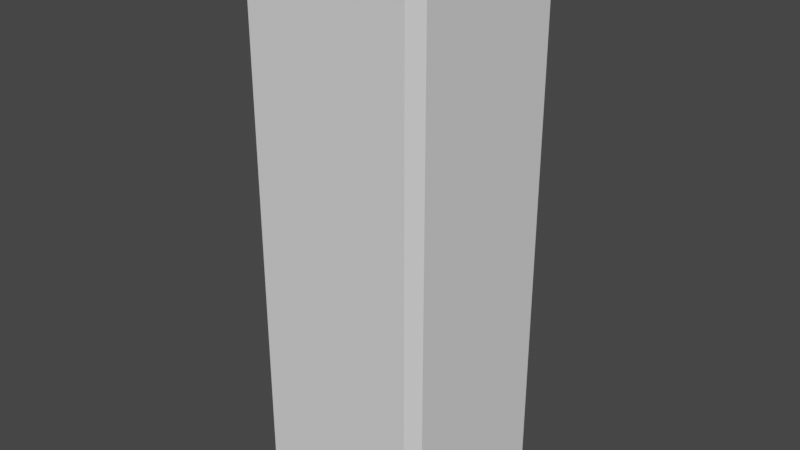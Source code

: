 # Source: post_01.blend  (saved by Blender 3.5.10; exported with 4.5.12 LTS)
import bpy
from mathutils import Matrix  # noqa: F401  (used for matrix-valued properties, if any)

bpy.ops.wm.read_factory_settings(use_empty=True)
scene = bpy.context.scene
scene.name = 'Scene'

# ---- collections
col_collection = bpy.data.collections.new('Collection'); scene.collection.children.link(col_collection)

# ---- world
world_world = bpy.data.worlds.new('World'); scene.world = world_world
world_world.use_nodes = True; world_world.node_tree.nodes.clear()
_N = world_world.node_tree.nodes; _L = world_world.node_tree.links
n0 = _N.new('ShaderNodeOutputWorld'); n0.name = 'World Output'; n0.location = (300, 300)
n1 = _N.new('ShaderNodeBackground'); n1.name = 'Background'; n1.location = (10, 300)
n1.inputs[0].default_value = (0.05088, 0.05088, 0.05088, 1.0)
_L.new(n1.outputs[0], n0.inputs[0])
n0.is_active_output = True
world_world.color = (0.05088, 0.05088, 0.05088)
world_world.use_sun_shadow = False
world_world.sun_shadow_jitter_overblur = 0.0

# ---- meshes
me_cube_001 = bpy.data.meshes.new('Cube.001')
me_cube_001.from_pydata([(-0.146, -0.146, 0.00113), (-0.146, -0.166, 0.02113), (-0.166, -0.146, 0.02113), (-0.146, -0.166, 0.9811), (-0.146, -0.146, 1.001), (-0.166, -0.146, 0.9811), (-0.146, 0.146, 0.00113), (-0.166, 0.146, 0.02113), (-0.146, 0.166, 0.02113), (-0.146, 0.146, 1.001), (-0.146, 0.166, 0.9811), (-0.166, 0.146, 0.9811), (0.146, -0.146, 0.00113), (0.166, -0.146, 0.02113), (0.146, -0.166, 0.02113), (0.146, -0.146, 1.001), (0.146, -0.166, 0.9811), (0.166, -0.146, 0.9811), (0.146, 0.146, 0.00113), (0.146, 0.166, 0.02113), (0.166, 0.146, 0.02113), (0.146, 0.146, 1.001), (0.166, 0.146, 0.9811), (0.146, 0.166, 0.9811)], [], [(14, 16, 3, 1), (20, 22, 17, 13), (21, 9, 4, 15), (2, 5, 11, 7), (8, 10, 23, 19), (0, 1, 2), (3, 4, 5), (6, 7, 8), (9, 10, 11), (12, 13, 14), (15, 16, 17), (18, 19, 20), (21, 22, 23), (6, 0, 2, 7), (1, 3, 5, 2), (4, 9, 11, 5), (10, 8, 7, 11), (18, 6, 8, 19), (9, 21, 23, 10), (22, 20, 19, 23), (12, 18, 20, 13), (21, 15, 17, 22), (16, 14, 13, 17), (0, 12, 14, 1), (15, 4, 3, 16), (6, 18, 12, 0)])
_uv = me_cube_001.uv_layers.new(name='UVMap')
_uv.uv.foreach_set('vector', [0.38, 0.7651, 0.62, 0.7651, 0.62, 0.9849, 0.38, 0.9849, 0.38, 0.5151, 0.62, 0.5151, 0.62, 0.7349, 0.38, 0.7349, 0.6401, 0.5151, 0.8599, 0.5151, 0.8599, 0.7349, 0.6401, 0.7349, 0.38, 0.01506, 0.62, 0.01506, 0.62, 0.2349, 0.38, 0.2349, 0.38, 0.2651, 0.62, 0.2651, 0.62, 0.4849, 0.38, 0.4849, 0.1401, 0.7349, 0.1401, 0.75, 0.125, 0.7349, 0.62, 0.0, 0.625, 0.01506, 0.62, 0.01506, 0.1401, 0.5151, 0.125, 0.5151, 0.1401, 0.5, 0.625, 0.2349, 0.62, 0.25, 0.62, 0.2349, 0.3599, 0.7349, 0.375, 0.7349, 0.3599, 0.75, 0.625, 0.7651, 0.62, 0.7651, 0.62, 0.75, 0.3599, 0.5151, 0.3599, 0.5, 0.375, 0.5151, 0.625, 0.4849, 0.62, 0.5, 0.62, 0.4849, 0.1401, 0.5151, 0.1401, 0.7349, 0.125, 0.7349, 0.125, 0.5151, 0.38, 0.0, 0.62, 0.0, 0.62, 0.01506, 0.38, 0.01506, 0.625, 0.01506, 0.625, 0.2349, 0.62, 0.2349, 0.62, 0.01506, 0.62, 0.2651, 0.38, 0.2651, 0.38, 0.2349, 0.62, 0.2349, 0.3599, 0.5151, 0.1401, 0.5151, 0.1401, 0.5, 0.3599, 0.5, 0.625, 0.2651, 0.625, 0.4849, 0.62, 0.4849, 0.62, 0.2651, 0.62, 0.5151, 0.38, 0.5151, 0.38, 0.4849, 0.62, 0.4849, 0.3599, 0.7349, 0.3599, 0.5151, 0.38, 0.5151, 0.38, 0.7349, 0.6401, 0.5151, 0.6401, 0.7349, 0.62, 0.7349, 0.62, 0.5151, 0.62, 0.7651, 0.38, 0.7651, 0.38, 0.7349, 0.62, 0.7349, 0.1401, 0.7349, 0.3599, 0.7349, 0.3599, 0.75, 0.1401, 0.75, 0.625, 0.7651, 0.625, 0.9849, 0.62, 0.9849, 0.62, 0.7651, 0.1401, 0.5151, 0.3599, 0.5151, 0.3599, 0.7349, 0.1401, 0.7349])
me_cube_001.update()

# ---- objects
ob_post_01 = bpy.data.objects.new('post_01', me_cube_001)

# ---- transforms, parenting, visibility, modifiers, constraints
ob_post_01.location = (0.0, 0.0, 0.0)

# ---- collection membership
col_collection.objects.link(ob_post_01)

# ---- scene / render settings (as saved in the file)
scene.frame_start = 1; scene.frame_end = 250; scene.frame_set(1)
scene.render.engine = 'BLENDER_EEVEE_NEXT'
scene.cycles.sampling_pattern = 'TABULATED_SOBOL'
scene.view_settings.view_transform = 'Filmic'
bpy.context.view_layer.update()

# ---- added for rendering (the .blend has no active camera and no usable light): camera, sun
cam_auto = bpy.data.cameras.new('AutoCamera')
cam_auto.lens = 50.0
cam_auto.sensor_width = 36.0
cam_auto.clip_end = 1000.0
ob_auto_camera = bpy.data.objects.new('AutoCamera', cam_auto)
scene.collection.objects.link(ob_auto_camera)
ob_auto_camera.location = (1.02216, -1.22659, 1.31886)
ob_auto_camera.rotation_euler = (1.09748, -7.21219e-08, 0.694738)
scene.camera = ob_auto_camera
light_auto_sun = bpy.data.lights.new('AutoSun', 'SUN')
light_auto_sun.energy = 3.0
light_auto_sun.angle = 0.0523599
ob_auto_sun = bpy.data.objects.new('AutoSun', light_auto_sun)
scene.collection.objects.link(ob_auto_sun)
ob_auto_sun.rotation_euler = (0.872665, 0.174533, 0.523599)
bpy.context.view_layer.update()
